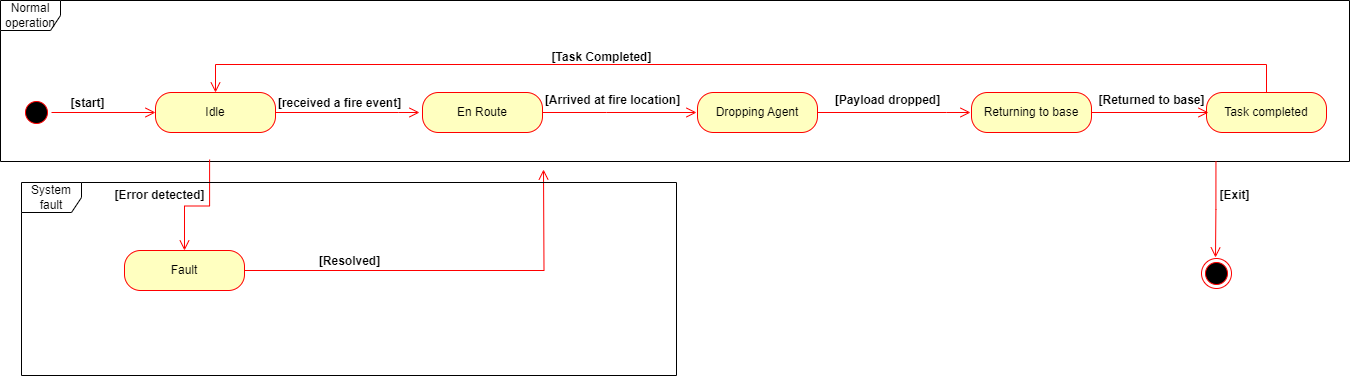

The diagram above was exported from draw.io. Its source (the exported page's mxGraphModel, read from the mxfile embedded in the PNG):
<mxGraphModel dx="1392" dy="799" grid="0" gridSize="10" guides="1" tooltips="1" connect="1" arrows="1" fold="1" page="1" pageScale="1" pageWidth="1400" pageHeight="850" math="0" shadow="0">
  <root>
    <mxCell id="0" />
    <mxCell id="1" parent="0" />
    <mxCell id="5Mmy0rzrFb91kOXVrbTx-1" value="" style="ellipse;html=1;shape=startState;fillColor=#000000;strokeColor=#ff0000;" vertex="1" parent="1">
      <mxGeometry x="28" y="185" width="30" height="30" as="geometry" />
    </mxCell>
    <mxCell id="5Mmy0rzrFb91kOXVrbTx-2" value="" style="edgeStyle=orthogonalEdgeStyle;html=1;verticalAlign=bottom;endArrow=open;endSize=8;strokeColor=#ff0000;rounded=0;entryX=0;entryY=0.5;entryDx=0;entryDy=0;" edge="1" source="5Mmy0rzrFb91kOXVrbTx-1" parent="1" target="5Mmy0rzrFb91kOXVrbTx-3">
      <mxGeometry relative="1" as="geometry">
        <mxPoint x="222" y="181" as="targetPoint" />
      </mxGeometry>
    </mxCell>
    <mxCell id="5Mmy0rzrFb91kOXVrbTx-3" value="Idle" style="rounded=1;whiteSpace=wrap;html=1;arcSize=40;fontColor=#000000;fillColor=#ffffc0;strokeColor=#ff0000;" vertex="1" parent="1">
      <mxGeometry x="162" y="180" width="120" height="40" as="geometry" />
    </mxCell>
    <mxCell id="5Mmy0rzrFb91kOXVrbTx-4" value="" style="edgeStyle=orthogonalEdgeStyle;html=1;verticalAlign=bottom;endArrow=open;endSize=8;strokeColor=#ff0000;rounded=0;exitX=1;exitY=0.5;exitDx=0;exitDy=0;" edge="1" source="5Mmy0rzrFb91kOXVrbTx-3" parent="1">
      <mxGeometry relative="1" as="geometry">
        <mxPoint x="426" y="200" as="targetPoint" />
        <Array as="points">
          <mxPoint x="405" y="200" />
        </Array>
      </mxGeometry>
    </mxCell>
    <mxCell id="5Mmy0rzrFb91kOXVrbTx-5" value="[received a fire event]" style="text;align=center;fontStyle=1;verticalAlign=middle;spacingLeft=3;spacingRight=3;strokeColor=none;rotatable=0;points=[[0,0.5],[1,0.5]];portConstraint=eastwest;html=1;" vertex="1" parent="1">
      <mxGeometry x="306" y="178" width="80" height="26" as="geometry" />
    </mxCell>
    <mxCell id="5Mmy0rzrFb91kOXVrbTx-6" value="En Route" style="rounded=1;whiteSpace=wrap;html=1;arcSize=40;fontColor=#000000;fillColor=#ffffc0;strokeColor=#ff0000;" vertex="1" parent="1">
      <mxGeometry x="429" y="180" width="120" height="40" as="geometry" />
    </mxCell>
    <mxCell id="5Mmy0rzrFb91kOXVrbTx-7" value="" style="edgeStyle=orthogonalEdgeStyle;html=1;verticalAlign=bottom;endArrow=open;endSize=8;strokeColor=#ff0000;rounded=0;" edge="1" source="5Mmy0rzrFb91kOXVrbTx-6" parent="1">
      <mxGeometry relative="1" as="geometry">
        <mxPoint x="703" y="200" as="targetPoint" />
        <Array as="points">
          <mxPoint x="613" y="200" />
          <mxPoint x="613" y="200" />
        </Array>
      </mxGeometry>
    </mxCell>
    <mxCell id="5Mmy0rzrFb91kOXVrbTx-8" value="[Arrived at fire location]" style="text;align=center;fontStyle=1;verticalAlign=middle;spacingLeft=3;spacingRight=3;strokeColor=none;rotatable=0;points=[[0,0.5],[1,0.5]];portConstraint=eastwest;html=1;" vertex="1" parent="1">
      <mxGeometry x="579" y="175" width="80" height="26" as="geometry" />
    </mxCell>
    <mxCell id="5Mmy0rzrFb91kOXVrbTx-9" value="Dropping Agent" style="rounded=1;whiteSpace=wrap;html=1;arcSize=40;fontColor=#000000;fillColor=#ffffc0;strokeColor=#ff0000;" vertex="1" parent="1">
      <mxGeometry x="704" y="180" width="120" height="40" as="geometry" />
    </mxCell>
    <mxCell id="5Mmy0rzrFb91kOXVrbTx-10" value="" style="edgeStyle=orthogonalEdgeStyle;html=1;verticalAlign=bottom;endArrow=open;endSize=8;strokeColor=#ff0000;rounded=0;exitX=1;exitY=0.5;exitDx=0;exitDy=0;" edge="1" source="5Mmy0rzrFb91kOXVrbTx-9" parent="1">
      <mxGeometry relative="1" as="geometry">
        <mxPoint x="977" y="200" as="targetPoint" />
        <mxPoint x="904" y="196" as="sourcePoint" />
        <Array as="points">
          <mxPoint x="953" y="200" />
        </Array>
      </mxGeometry>
    </mxCell>
    <mxCell id="5Mmy0rzrFb91kOXVrbTx-11" value="[Payload dropped]" style="text;align=center;fontStyle=1;verticalAlign=middle;spacingLeft=3;spacingRight=3;strokeColor=none;rotatable=0;points=[[0,0.5],[1,0.5]];portConstraint=eastwest;html=1;" vertex="1" parent="1">
      <mxGeometry x="854" y="175" width="80" height="26" as="geometry" />
    </mxCell>
    <mxCell id="5Mmy0rzrFb91kOXVrbTx-12" value="Returning to base" style="rounded=1;whiteSpace=wrap;html=1;arcSize=40;fontColor=#000000;fillColor=#ffffc0;strokeColor=#ff0000;" vertex="1" parent="1">
      <mxGeometry x="978" y="180" width="120" height="40" as="geometry" />
    </mxCell>
    <mxCell id="5Mmy0rzrFb91kOXVrbTx-13" value="" style="edgeStyle=orthogonalEdgeStyle;html=1;verticalAlign=bottom;endArrow=open;endSize=8;strokeColor=#ff0000;rounded=0;entryX=0.5;entryY=0;entryDx=0;entryDy=0;exitX=0.5;exitY=0;exitDx=0;exitDy=0;" edge="1" source="5Mmy0rzrFb91kOXVrbTx-24" parent="1" target="5Mmy0rzrFb91kOXVrbTx-3">
      <mxGeometry relative="1" as="geometry">
        <mxPoint x="1038" y="280" as="targetPoint" />
        <mxPoint x="1193" y="86" as="sourcePoint" />
        <Array as="points">
          <mxPoint x="1273" y="152" />
          <mxPoint x="222" y="152" />
        </Array>
      </mxGeometry>
    </mxCell>
    <mxCell id="5Mmy0rzrFb91kOXVrbTx-14" value="Normal operation" style="shape=umlFrame;whiteSpace=wrap;html=1;pointerEvents=0;" vertex="1" parent="1">
      <mxGeometry x="7" y="88" width="1349" height="161" as="geometry" />
    </mxCell>
    <mxCell id="5Mmy0rzrFb91kOXVrbTx-15" value="[Task Completed]" style="text;align=center;fontStyle=1;verticalAlign=middle;spacingLeft=3;spacingRight=3;strokeColor=none;rotatable=0;points=[[0,0.5],[1,0.5]];portConstraint=eastwest;html=1;" vertex="1" parent="1">
      <mxGeometry x="568" y="132" width="80" height="26" as="geometry" />
    </mxCell>
    <mxCell id="5Mmy0rzrFb91kOXVrbTx-16" value="Fault" style="rounded=1;whiteSpace=wrap;html=1;arcSize=40;fontColor=#000000;fillColor=#ffffc0;strokeColor=#ff0000;" vertex="1" parent="1">
      <mxGeometry x="131" y="338" width="120" height="40" as="geometry" />
    </mxCell>
    <mxCell id="5Mmy0rzrFb91kOXVrbTx-17" value="" style="edgeStyle=orthogonalEdgeStyle;html=1;verticalAlign=bottom;endArrow=open;endSize=8;strokeColor=#ff0000;rounded=0;" edge="1" source="5Mmy0rzrFb91kOXVrbTx-16" parent="1">
      <mxGeometry relative="1" as="geometry">
        <mxPoint x="550" y="257" as="targetPoint" />
      </mxGeometry>
    </mxCell>
    <mxCell id="5Mmy0rzrFb91kOXVrbTx-19" value="" style="edgeStyle=orthogonalEdgeStyle;html=1;verticalAlign=bottom;endArrow=open;endSize=8;strokeColor=#ff0000;rounded=0;exitX=0.155;exitY=0.988;exitDx=0;exitDy=0;exitPerimeter=0;entryX=0.5;entryY=0;entryDx=0;entryDy=0;" edge="1" source="5Mmy0rzrFb91kOXVrbTx-14" parent="1" target="5Mmy0rzrFb91kOXVrbTx-16">
      <mxGeometry relative="1" as="geometry">
        <mxPoint x="686" y="448" as="targetPoint" />
        <mxPoint x="686" y="388" as="sourcePoint" />
      </mxGeometry>
    </mxCell>
    <mxCell id="5Mmy0rzrFb91kOXVrbTx-20" value="[Error detected]" style="text;align=center;fontStyle=1;verticalAlign=middle;spacingLeft=3;spacingRight=3;strokeColor=none;rotatable=0;points=[[0,0.5],[1,0.5]];portConstraint=eastwest;html=1;" vertex="1" parent="1">
      <mxGeometry x="126" y="270" width="80" height="26" as="geometry" />
    </mxCell>
    <mxCell id="5Mmy0rzrFb91kOXVrbTx-21" value="[Resolved]" style="text;align=center;fontStyle=1;verticalAlign=middle;spacingLeft=3;spacingRight=3;strokeColor=none;rotatable=0;points=[[0,0.5],[1,0.5]];portConstraint=eastwest;html=1;" vertex="1" parent="1">
      <mxGeometry x="316" y="336" width="80" height="26" as="geometry" />
    </mxCell>
    <mxCell id="5Mmy0rzrFb91kOXVrbTx-22" value="System fault" style="shape=umlFrame;whiteSpace=wrap;html=1;pointerEvents=0;" vertex="1" parent="1">
      <mxGeometry x="28" y="270" width="655" height="193" as="geometry" />
    </mxCell>
    <mxCell id="5Mmy0rzrFb91kOXVrbTx-24" value="Task completed" style="rounded=1;whiteSpace=wrap;html=1;arcSize=40;fontColor=#000000;fillColor=#ffffc0;strokeColor=#ff0000;" vertex="1" parent="1">
      <mxGeometry x="1213" y="180" width="120" height="40" as="geometry" />
    </mxCell>
    <mxCell id="5Mmy0rzrFb91kOXVrbTx-25" value="" style="edgeStyle=orthogonalEdgeStyle;html=1;verticalAlign=bottom;endArrow=open;endSize=8;strokeColor=#ff0000;rounded=0;exitX=1;exitY=0.5;exitDx=0;exitDy=0;" edge="1" source="5Mmy0rzrFb91kOXVrbTx-12" parent="1">
      <mxGeometry relative="1" as="geometry">
        <mxPoint x="1215" y="200" as="targetPoint" />
      </mxGeometry>
    </mxCell>
    <mxCell id="5Mmy0rzrFb91kOXVrbTx-26" value="[Returned to base]" style="text;align=center;fontStyle=1;verticalAlign=middle;spacingLeft=3;spacingRight=3;strokeColor=none;rotatable=0;points=[[0,0.5],[1,0.5]];portConstraint=eastwest;html=1;" vertex="1" parent="1">
      <mxGeometry x="1118" y="175" width="80" height="26" as="geometry" />
    </mxCell>
    <mxCell id="5Mmy0rzrFb91kOXVrbTx-27" value="[start]" style="text;align=center;fontStyle=1;verticalAlign=middle;spacingLeft=3;spacingRight=3;strokeColor=none;rotatable=0;points=[[0,0.5],[1,0.5]];portConstraint=eastwest;html=1;" vertex="1" parent="1">
      <mxGeometry x="54" y="178" width="80" height="26" as="geometry" />
    </mxCell>
    <mxCell id="5Mmy0rzrFb91kOXVrbTx-28" value="" style="ellipse;html=1;shape=endState;fillColor=#000000;strokeColor=#ff0000;" vertex="1" parent="1">
      <mxGeometry x="1208" y="346" width="30" height="30" as="geometry" />
    </mxCell>
    <mxCell id="5Mmy0rzrFb91kOXVrbTx-30" value="" style="edgeStyle=orthogonalEdgeStyle;html=1;verticalAlign=bottom;endArrow=open;endSize=8;strokeColor=#ff0000;rounded=0;exitX=0.901;exitY=1;exitDx=0;exitDy=0;exitPerimeter=0;" edge="1" source="5Mmy0rzrFb91kOXVrbTx-14" parent="1">
      <mxGeometry relative="1" as="geometry">
        <mxPoint x="1222" y="345" as="targetPoint" />
      </mxGeometry>
    </mxCell>
    <mxCell id="5Mmy0rzrFb91kOXVrbTx-31" value="[Exit]" style="text;align=center;fontStyle=1;verticalAlign=middle;spacingLeft=3;spacingRight=3;strokeColor=none;rotatable=0;points=[[0,0.5],[1,0.5]];portConstraint=eastwest;html=1;" vertex="1" parent="1">
      <mxGeometry x="1201" y="270" width="80" height="26" as="geometry" />
    </mxCell>
  </root>
</mxGraphModel>